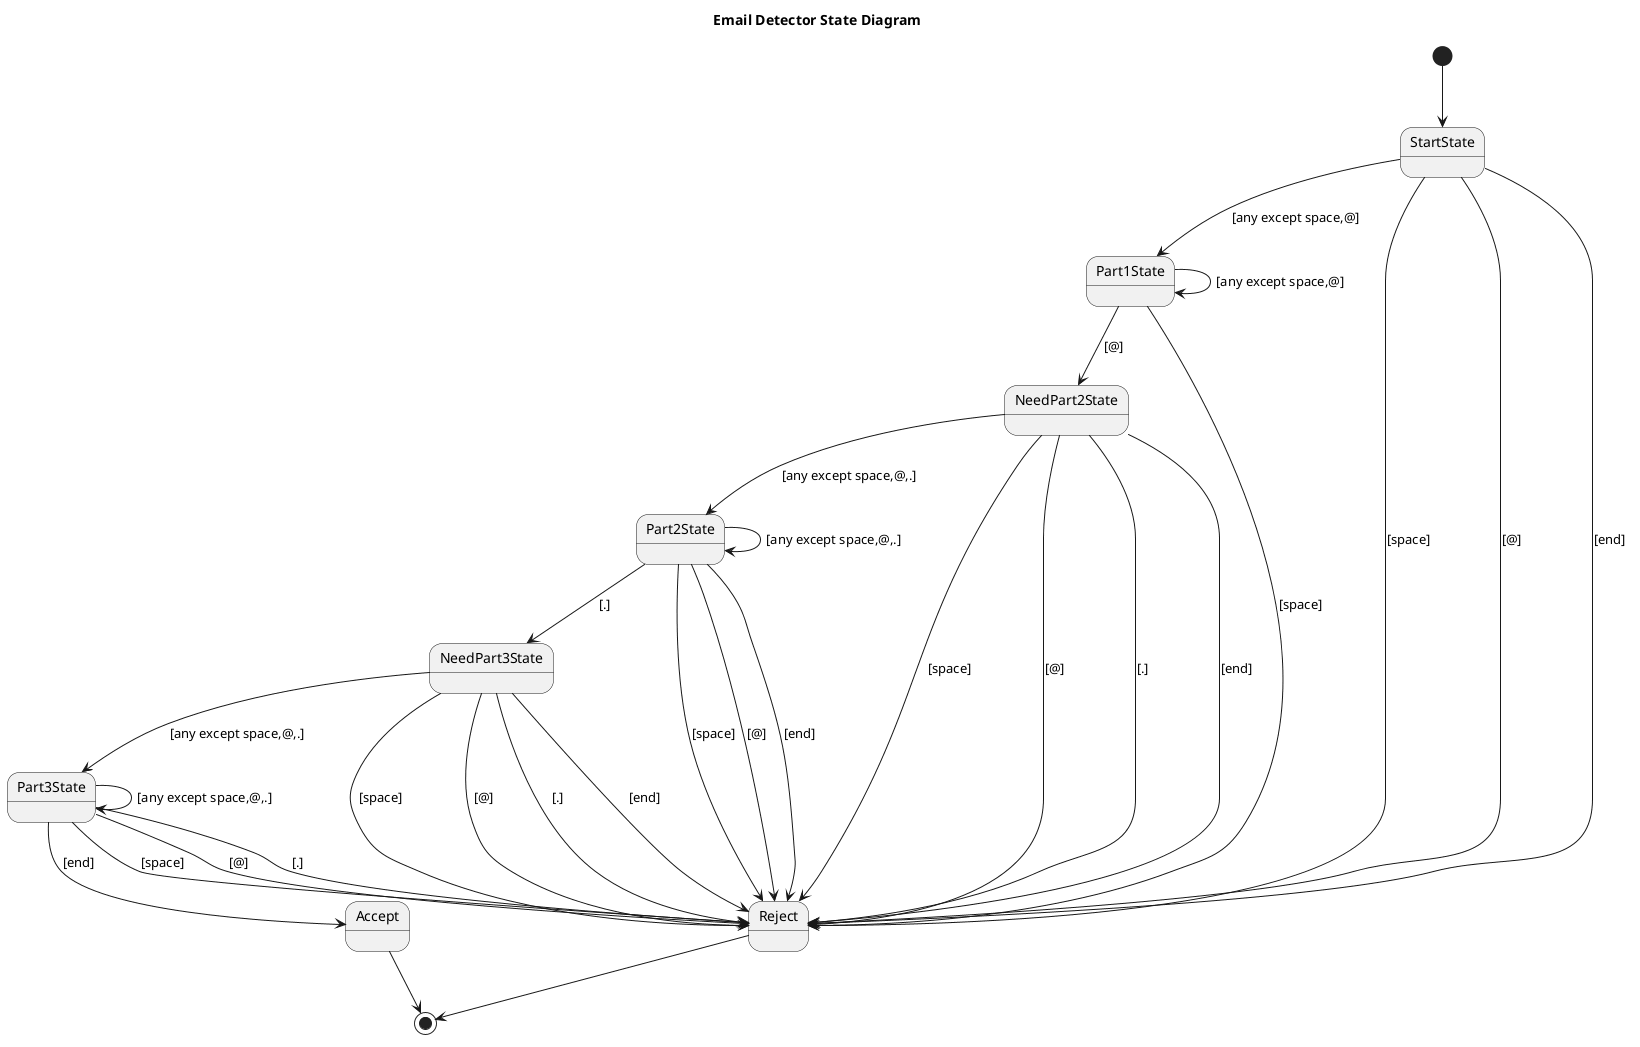

The diagram above was rendered by PlantUML. Its source (embedded in the PNG):
@startuml EmailAddressStateMachine
title Email Detector State Diagram

state "StartState" as Start
state "Part1State" as Part1
state "NeedPart2State" as NeedPart2
state "Part2State" as Part2
state "NeedPart3State" as NeedPart3
state "Part3State" as Part3
state "Accept" as Accept
state "Reject" as Reject

[*] --> Start

Start --> Part1 : [any except space,@]
Start --> Reject : [space]
Start --> Reject : [@]
Start --> Reject : [end]

Part1 --> Part1 : [any except space,@]
Part1 --> NeedPart2 : [@]
Part1 --> Reject : [space]

NeedPart2 --> Part2 : [any except space,@,.]
NeedPart2 --> Reject : [space]
NeedPart2 --> Reject : [@]
NeedPart2 --> Reject : [.]
NeedPart2 --> Reject : [end]

Part2 --> Part2 : [any except space,@,.]
Part2 --> NeedPart3 : [.]
Part2 --> Reject : [space]
Part2 --> Reject : [@]
Part2 --> Reject : [end]

NeedPart3 --> Part3 : [any except space,@,.]
NeedPart3 --> Reject : [space]
NeedPart3 --> Reject : [@]
NeedPart3 --> Reject : [.]
NeedPart3 --> Reject : [end]

Part3 --> Part3 : [any except space,@,.]
Part3 --> Reject : [space]
Part3 --> Reject : [@]
Part3 --> Reject : [.]
Part3 --> Accept : [end]

Accept --> [*]
Reject --> [*]
@enduml